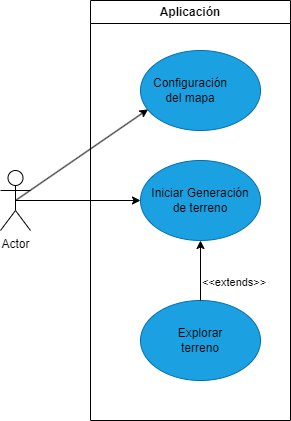

The diagram above was exported from draw.io. Its source (the exported page's mxGraphModel, read from the mxfile embedded in the PNG):
<mxGraphModel dx="1002" dy="571" grid="1" gridSize="10" guides="1" tooltips="1" connect="1" arrows="1" fold="1" page="1" pageScale="1" pageWidth="850" pageHeight="1100" math="0" shadow="0">
  <root>
    <mxCell id="0" />
    <mxCell id="1" parent="0" />
    <mxCell id="2" value="Actor" style="shape=umlActor;verticalLabelPosition=bottom;verticalAlign=top;html=1;outlineConnect=0;" parent="1" vertex="1">
      <mxGeometry x="110" y="250" width="30" height="60" as="geometry" />
    </mxCell>
    <mxCell id="3" value="" style="endArrow=classic;html=1;exitX=0.5;exitY=0.5;exitDx=0;exitDy=0;exitPerimeter=0;entryX=0.063;entryY=0.735;entryDx=0;entryDy=0;entryPerimeter=0;" parent="1" source="2" target="4" edge="1">
      <mxGeometry width="50" height="50" relative="1" as="geometry">
        <mxPoint x="370" y="320" as="sourcePoint" />
        <mxPoint x="240" y="200" as="targetPoint" />
      </mxGeometry>
    </mxCell>
    <mxCell id="7" value="Aplicación" style="swimlane;whiteSpace=wrap;html=1;fillColor=none;" parent="1" vertex="1">
      <mxGeometry x="200" y="80" width="200" height="420" as="geometry" />
    </mxCell>
    <mxCell id="4" value="" style="ellipse;whiteSpace=wrap;html=1;fillColor=#1ba1e2;fontColor=#ffffff;strokeColor=#006EAF;" parent="7" vertex="1">
      <mxGeometry x="50" y="50" width="120" height="80" as="geometry" />
    </mxCell>
    <mxCell id="5" value="Configuración del mapa" style="text;html=1;strokeColor=none;fillColor=none;align=center;verticalAlign=middle;whiteSpace=wrap;rounded=0;" parent="7" vertex="1">
      <mxGeometry x="70" y="75" width="60" height="30" as="geometry" />
    </mxCell>
    <mxCell id="10" value="" style="ellipse;whiteSpace=wrap;html=1;fillColor=#1ba1e2;fontColor=#ffffff;strokeColor=#006EAF;" parent="7" vertex="1">
      <mxGeometry x="50" y="160" width="120" height="80" as="geometry" />
    </mxCell>
    <mxCell id="11" value="Iniciar Generación de terreno" style="text;html=1;strokeColor=none;fillColor=none;align=center;verticalAlign=middle;whiteSpace=wrap;rounded=0;" parent="7" vertex="1">
      <mxGeometry x="60" y="185" width="100" height="30" as="geometry" />
    </mxCell>
    <mxCell id="13" value="" style="ellipse;whiteSpace=wrap;html=1;fillColor=#1ba1e2;fontColor=#ffffff;strokeColor=#006EAF;" parent="7" vertex="1">
      <mxGeometry x="50" y="300" width="120" height="80" as="geometry" />
    </mxCell>
    <mxCell id="14" value="Explorar terreno" style="text;html=1;strokeColor=none;fillColor=none;align=center;verticalAlign=middle;whiteSpace=wrap;rounded=0;" parent="7" vertex="1">
      <mxGeometry x="80" y="325" width="60" height="30" as="geometry" />
    </mxCell>
    <mxCell id="15" value="" style="endArrow=classic;html=1;" parent="7" source="13" target="10" edge="1">
      <mxGeometry relative="1" as="geometry">
        <mxPoint x="110" y="210" as="sourcePoint" />
        <mxPoint x="270" y="210" as="targetPoint" />
      </mxGeometry>
    </mxCell>
    <mxCell id="17" value="&amp;lt;&amp;lt;extends&amp;gt;&amp;gt;" style="edgeLabel;resizable=0;html=1;align=left;verticalAlign=bottom;fillColor=none;" parent="15" connectable="0" vertex="1">
      <mxGeometry x="-1" relative="1" as="geometry">
        <mxPoint y="-10" as="offset" />
      </mxGeometry>
    </mxCell>
    <mxCell id="9" value="" style="endArrow=classic;html=1;exitX=0.5;exitY=0.5;exitDx=0;exitDy=0;exitPerimeter=0;entryX=0;entryY=0.5;entryDx=0;entryDy=0;" parent="1" source="2" target="10" edge="1">
      <mxGeometry width="50" height="50" relative="1" as="geometry">
        <mxPoint x="125" y="400" as="sourcePoint" />
        <mxPoint x="240" y="320" as="targetPoint" />
      </mxGeometry>
    </mxCell>
  </root>
</mxGraphModel>